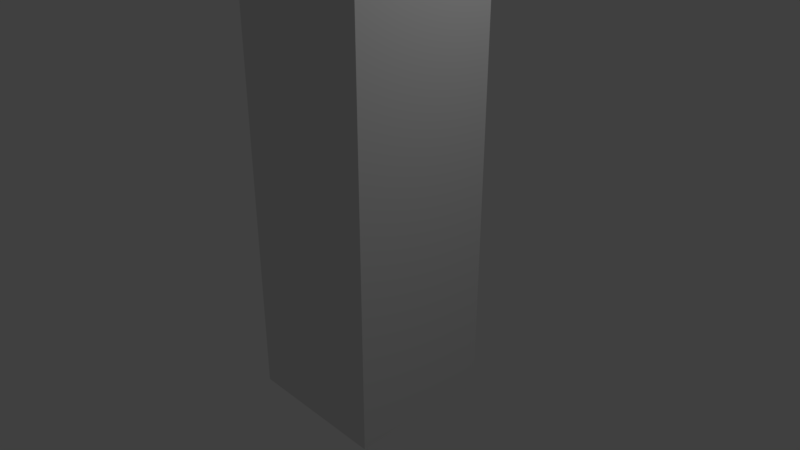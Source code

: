 # Source: GROUND_WallTall.blend  (saved by Blender 2.78.0; exported with 4.5.12 LTS)
import bpy
from mathutils import Matrix  # noqa: F401  (used for matrix-valued properties, if any)

bpy.ops.wm.read_factory_settings(use_empty=True)
scene = bpy.context.scene
scene.name = 'Scene'

# ---- collections
col_collection_1 = bpy.data.collections.new('Collection 1'); scene.collection.children.link(col_collection_1)

# ---- materials (node trees are filled in below, after node groups)
mat_concrete = bpy.data.materials.new('CONCREtE')
mat_concrete.alpha_threshold = 0.0
mat_concrete.use_transparent_shadow = False
mat_concrete.roughness = 0.5
mat_side = bpy.data.materials.new('SIDE')
mat_side.alpha_threshold = 0.0
mat_side.use_transparent_shadow = False
mat_side.roughness = 0.5
mat_side.line_color = (0.0, 0.0, 0.0, 1.0)
mat_grass = bpy.data.materials.new('GRASS')
mat_grass.alpha_threshold = 0.0
mat_grass.use_transparent_shadow = False
mat_grass.roughness = 0.5

# ---- material node trees

# ---- world
world_world = bpy.data.worlds.new('World'); scene.world = world_world
world_world.color = (0.05088, 0.05088, 0.05088)
world_world.use_sun_shadow = False
world_world.sun_shadow_jitter_overblur = 0.0
world_world.cycles.sampling_method = 'MANUAL'

# ---- cameras
cam_camera = bpy.data.cameras.new('Camera')
cam_camera.clip_end = 100.0
cam_camera.lens = 35.0
cam_camera.sensor_width = 32.0
cam_camera.sensor_height = 18.0
cam_camera.ortho_scale = 7.314
cam_camera.dof.focus_distance = 0.0
cam_camera.dof.aperture_fstop = 128.0

# ---- lights
light_lamp = bpy.data.lights.new('Lamp', 'POINT')
light_lamp.transmission_factor = 0.0
light_lamp.cutoff_distance = 30.0
light_lamp.energy = 100.0
light_lamp.shadow_buffer_clip_start = 1.001
light_lamp.shadow_soft_size = 0.1
light_lamp.shadow_maximum_resolution = 0.006
light_lamp.use_absolute_resolution = True

# ---- meshes
me_cube_002 = bpy.data.meshes.new('Cube.002')
me_cube_002.from_pydata([(-1.0, -1.0, -1.0), (-1.0, -1.0, 4.0), (-1.0, 1.0, -1.0), (-1.0, 1.0, 4.0), (1.0, -1.0, -1.0), (1.0, -1.0, 4.0), (1.0, 1.0, -1.0), (1.0, 1.0, 4.0), (-0.6, -0.6, 4.5), (-0.6, 0.6, 4.5), (0.6, -0.6, 4.5), (0.6, 0.6, 4.5)], [], [(0, 1, 3, 2), (2, 3, 7, 6), (6, 7, 5, 4), (4, 5, 1, 0), (5, 7, 11, 10), (11, 9, 8, 10), (3, 1, 8, 9), (1, 5, 10, 8), (7, 3, 9, 11)])
_uv = me_cube_002.uv_layers.new(name='UVMap')
_uv.uv.foreach_set('vector', [1.118e-07, 1.0, 0.0, 0.09091, 0.25, 0.09091, 0.25, 1.0, 0.75, 0.8263, 0.75, 0.1164, 1.0, 0.1164, 1.0, 0.8263, 0.5, 0.0, 0.5, 0.9091, 0.25, 0.9091, 0.25, 0.0, 0.5, 0.9626, 0.5, 0.2527, 0.75, 0.2527, 0.75, 0.9626, 0.25, 0.9091, 0.5, 0.9091, 0.45, 1.0, 0.3, 1.0, 0.55, 0.0, 0.7, 0.0, 0.7, 0.1363, 0.55, 0.1363, 0.25, 0.09091, 0.0, 0.09091, 0.05, 0.0, 0.2, 0.0, 0.75, 0.2527, 0.5, 0.2527, 0.55, 0.1363, 0.7, 0.1363, 1.0, 0.1164, 0.75, 0.1164, 0.8, 0.0, 0.95, 0.0])
me_cube_002.materials.append(mat_concrete)
me_cube_002.use_remesh_preserve_volume = False
me_cube_002.use_remesh_preserve_attributes = False
me_cube_002.use_mirror_vertex_groups = False
me_cube_002.update()
me_cube = bpy.data.meshes.new('Cube')
me_cube.from_pydata([(1.0, 1.0, -3.0), (1.0, -1.0, -3.0), (-1.0, -1.0, -3.0), (-1.0, 1.0, -3.0), (1.0, 1.0, 1.0), (1.0, -1.0, 1.0), (-1.0, -1.0, 1.0), (-1.0, 1.0, 1.0)], [], [(4, 7, 6, 5), (0, 4, 5, 1), (1, 5, 6, 2), (2, 6, 7, 3), (4, 0, 3, 7)])
me_cube.polygons.foreach_set('material_index', [1, 0, 0, 0, 0])
_uv = me_cube.uv_layers.new(name='UVMap')
_uv.uv.foreach_set('vector', [0.6667, 0.5, 0.6667, 0.75, 0.3333, 0.75, 0.3333, 0.5, 0.3333, 0.5, 0.3333, 1.0, 0.0, 1.0, 1.192e-07, 0.5, 1.589e-07, 0.5, 0.0, 6.706e-08, 0.3333, 0.0, 0.3333, 0.5, 0.3333, 0.5, 0.3333, 4.47e-08, 0.6667, 0.0, 0.6667, 0.5, 1.0, 0.0, 1.0, 0.5, 0.6667, 0.5, 0.6667, 5.96e-08])
_ca = me_cube.color_attributes.new('Col', 'BYTE_COLOR', 'CORNER')
_ca.data.foreach_set('color', [1.0, 1.0, 1.0, 1.0, 1.0, 1.0, 1.0, 1.0, 1.0, 1.0, 1.0, 1.0, 1.0, 1.0, 1.0, 1.0, 1.0, 1.0, 1.0, 1.0, 1.0, 1.0, 1.0, 1.0, 1.0, 1.0, 1.0, 1.0, 1.0, 1.0, 1.0, 1.0, 1.0, 1.0, 1.0, 1.0, 1.0, 1.0, 1.0, 1.0, 1.0, 1.0, 1.0, 1.0, 1.0, 1.0, 1.0, 1.0, 1.0, 1.0, 1.0, 1.0, 1.0, 1.0, 1.0, 1.0, 1.0, 1.0, 1.0, 1.0, 1.0, 1.0, 1.0, 1.0, 1.0, 1.0, 1.0, 1.0, 1.0, 1.0, 1.0, 1.0, 1.0, 1.0, 1.0, 1.0, 1.0, 1.0, 1.0, 1.0])
me_cube.materials.append(mat_side)
me_cube.materials.append(mat_grass)
me_cube.use_remesh_preserve_volume = False
me_cube.use_remesh_preserve_attributes = False
me_cube.use_mirror_vertex_groups = False
me_cube.update()

# ---- objects
ob_walltall = bpy.data.objects.new('WallTall', me_cube_002)
ob_cube = bpy.data.objects.new('Cube', me_cube)
ob_lamp = bpy.data.objects.new('Lamp', light_lamp)
ob_camera = bpy.data.objects.new('Camera', cam_camera)

# ---- transforms, parenting, visibility, modifiers, constraints
ob_walltall.location = (0.0, 0.0, 3.0)
ob_walltall.lineart.crease_threshold = 0.0
ob_cube.location = (0.0, 0.0, 1.0)
ob_cube.lock_rotations_4d = False
ob_cube.empty_display_type = 'ARROWS'
ob_cube.lineart.crease_threshold = 0.0
ob_lamp.location = (4.076, 1.005, 5.904)
ob_lamp.rotation_euler = (0.6503, 0.05522, 1.866)
ob_lamp.lock_rotations_4d = False
ob_lamp.empty_display_type = 'ARROWS'
ob_lamp.color = (0.0, 0.0, 0.0, 0.0)
ob_lamp.lineart.crease_threshold = 0.0
ob_camera.location = (7.481, -6.508, 5.344)
ob_camera.rotation_euler = (1.109, 0.0, 0.8149)
ob_camera.lock_rotations_4d = False
ob_camera.empty_display_type = 'ARROWS'
ob_camera.color = (0.0, 0.0, 0.0, 0.0)
ob_camera.display_type = 'WIRE'
ob_camera.lineart.crease_threshold = 0.0

# ---- collection membership
col_collection_1.objects.link(ob_walltall)
col_collection_1.objects.link(ob_cube)
col_collection_1.objects.link(ob_lamp)
col_collection_1.objects.link(ob_camera)

# ---- scene / render settings (as saved in the file)
scene.camera = ob_camera
scene.frame_start = 1; scene.frame_end = 250; scene.frame_set(1)
scene.render.engine = 'BLENDER_EEVEE_NEXT'
scene.render.resolution_percentage = 50
scene.render.dither_intensity = 0.0
scene.cycles.use_denoising = False
scene.cycles.samples = 128
scene.cycles.sampling_pattern = 'TABULATED_SOBOL'
scene.cycles.light_sampling_threshold = 0.0
scene.cycles.use_adaptive_sampling = False
scene.cycles.use_light_tree = False
scene.cycles.blur_glossy = 0.0
scene.cycles.sample_clamp_indirect = 0.0
scene.view_settings.view_transform = 'Standard'
bpy.context.view_layer.update()
